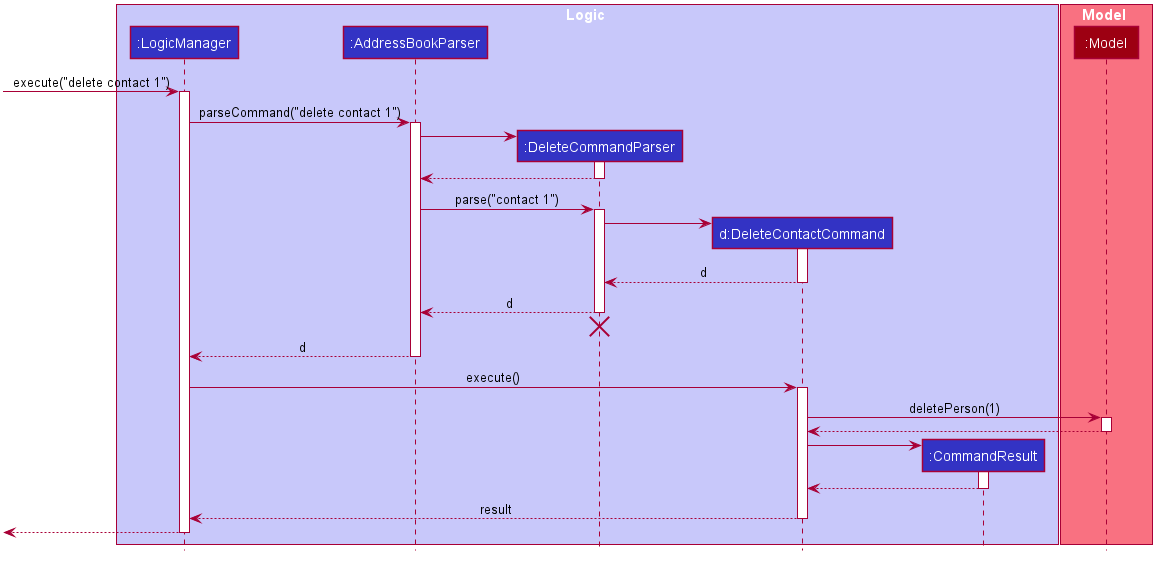

The diagram above was rendered by PlantUML. Its source (embedded in the PNG):
@startuml








skinparam BackgroundColor #FFFFFFF

skinparam Shadowing false

skinparam Class {
    FontColor #FFFFFF
    BorderThickness 1
    BorderColor #FFFFFF
    StereotypeFontColor #FFFFFF
    FontName Arial
}

skinparam Actor {
    BorderColor #000000
    Color #000000
    FontName Arial
}

skinparam Sequence {
    MessageAlign center
    BoxFontSize 15
    BoxPadding 0
    BoxFontColor #FFFFFF
    FontName Arial
}

skinparam Participant {
    FontColor #FFFFFFF
    Padding 20
}

skinparam MinClassWidth 50
skinparam ParticipantPadding 10
skinparam Shadowing false
skinparam DefaultTextAlignment center
skinparam packageStyle Rectangle

hide footbox
hide members
hide circle

box Logic #C8C8FA
participant ":LogicManager" as LogicManager #3333C4
participant ":AddressBookParser" as AddressBookParser #3333C4
participant ":DeleteCommandParser" as DeleteCommandParser #3333C4
participant "d:DeleteContactCommand" as DeleteContactCommand #3333C4
participant ":CommandResult" as CommandResult #3333C4
end box

box Model #F97181
participant ":Model" as Model #9D0012
end box

[-> LogicManager : execute("delete contact 1")
activate LogicManager

LogicManager -> AddressBookParser : parseCommand("delete contact 1")
activate AddressBookParser

create DeleteCommandParser
AddressBookParser -> DeleteCommandParser
activate DeleteCommandParser

DeleteCommandParser --> AddressBookParser
deactivate DeleteCommandParser

AddressBookParser -> DeleteCommandParser : parse("contact 1")
activate DeleteCommandParser

create DeleteContactCommand
DeleteCommandParser -> DeleteContactCommand
activate DeleteContactCommand

DeleteContactCommand --> DeleteCommandParser : d
deactivate DeleteContactCommand

DeleteCommandParser --> AddressBookParser : d
deactivate DeleteCommandParser
DeleteCommandParser -[hidden]-> AddressBookParser
destroy DeleteCommandParser

AddressBookParser --> LogicManager : d
deactivate AddressBookParser

LogicManager -> DeleteContactCommand : execute()
activate DeleteContactCommand

DeleteContactCommand -> Model : deletePerson(1)
activate Model

Model --> DeleteContactCommand
deactivate Model

create CommandResult
DeleteContactCommand -> CommandResult
activate CommandResult

CommandResult --> DeleteContactCommand
deactivate CommandResult

DeleteContactCommand --> LogicManager : result
deactivate DeleteContactCommand

[<--LogicManager
deactivate LogicManager
@enduml